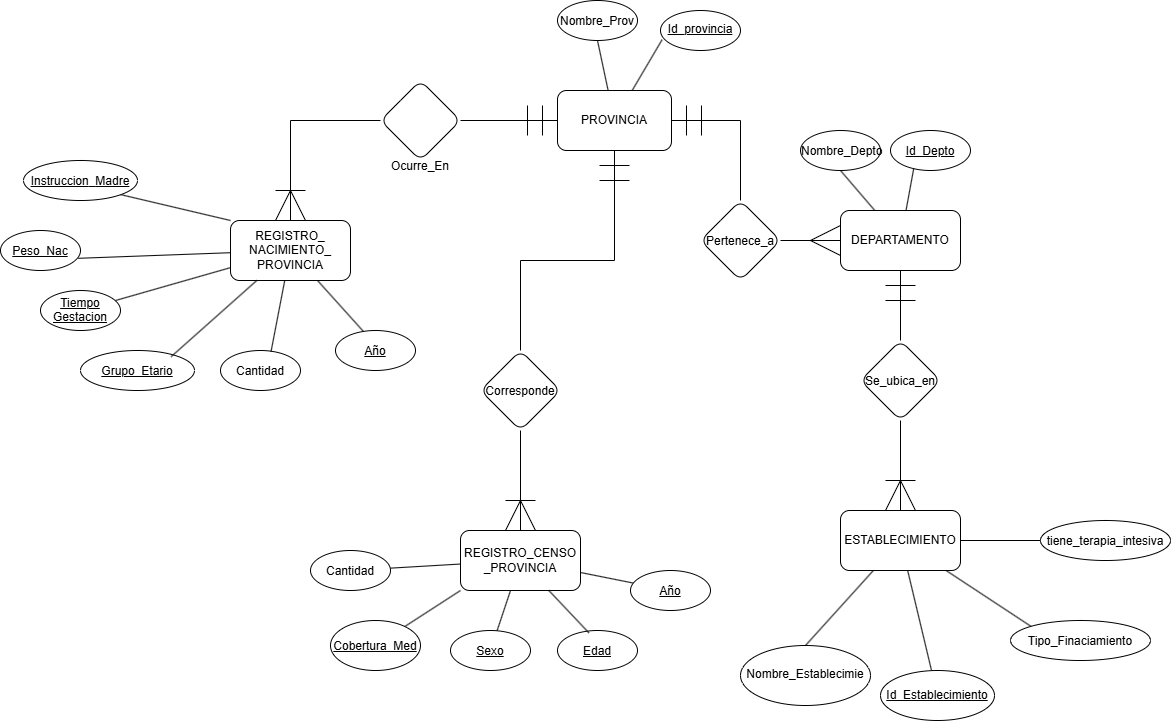

The diagram above was exported from draw.io. Its source (the exported page's mxGraphModel, read from the mxfile embedded in the PNG):
<mxGraphModel dx="2200" dy="1872" grid="1" gridSize="10" guides="1" tooltips="1" connect="1" arrows="1" fold="1" page="1" pageScale="1" pageWidth="827" pageHeight="1169" math="0" shadow="0">
  <root>
    <mxCell id="0" />
    <mxCell id="1" parent="0" />
    <mxCell id="cRuK7FcAwWwdZ1nZFIPk-1" edge="1" parent="1" source="cRuK7FcAwWwdZ1nZFIPk-5" style="edgeStyle=orthogonalEdgeStyle;rounded=0;orthogonalLoop=1;jettySize=auto;html=1;endArrow=none;endFill=0;startArrow=ERmandOne;startFill=0;startSize=28;" target="cRuK7FcAwWwdZ1nZFIPk-7" value="">
      <mxGeometry relative="1" as="geometry">
        <Array as="points">
          <mxPoint x="580" y="100" />
        </Array>
      </mxGeometry>
    </mxCell>
    <mxCell id="cRuK7FcAwWwdZ1nZFIPk-2" edge="1" parent="1" source="cRuK7FcAwWwdZ1nZFIPk-5" style="edgeStyle=orthogonalEdgeStyle;rounded=0;orthogonalLoop=1;jettySize=auto;html=1;endArrow=none;endFill=0;startArrow=ERmandOne;startFill=0;startSize=28;" target="cRuK7FcAwWwdZ1nZFIPk-19" value="">
      <mxGeometry relative="1" as="geometry" />
    </mxCell>
    <mxCell id="cRuK7FcAwWwdZ1nZFIPk-3" edge="1" parent="1" source="cRuK7FcAwWwdZ1nZFIPk-5" style="edgeStyle=orthogonalEdgeStyle;rounded=0;orthogonalLoop=1;jettySize=auto;html=1;endArrow=none;endFill=0;startArrow=ERmandOne;startFill=0;startSize=28;" target="cRuK7FcAwWwdZ1nZFIPk-25" value="">
      <mxGeometry relative="1" as="geometry" />
    </mxCell>
    <mxCell id="cRuK7FcAwWwdZ1nZFIPk-4" edge="1" parent="1" source="cRuK7FcAwWwdZ1nZFIPk-5" style="edgeStyle=none;rounded=0;orthogonalLoop=1;jettySize=auto;html=1;entryX=0.5;entryY=1;entryDx=0;entryDy=0;endArrow=none;endFill=0;" target="cRuK7FcAwWwdZ1nZFIPk-38">
      <mxGeometry relative="1" as="geometry" />
    </mxCell>
    <mxCell id="cRuK7FcAwWwdZ1nZFIPk-5" parent="1" style="rounded=1;whiteSpace=wrap;html=1;" value="PROVINCIA" vertex="1">
      <mxGeometry height="60" width="114" x="397" y="70" as="geometry" />
    </mxCell>
    <mxCell id="cRuK7FcAwWwdZ1nZFIPk-6" edge="1" parent="1" source="cRuK7FcAwWwdZ1nZFIPk-7" style="edgeStyle=orthogonalEdgeStyle;rounded=0;orthogonalLoop=1;jettySize=auto;html=1;endArrow=ERmany;endFill=0;endSize=28;" target="cRuK7FcAwWwdZ1nZFIPk-10" value="">
      <mxGeometry relative="1" as="geometry" />
    </mxCell>
    <mxCell id="cRuK7FcAwWwdZ1nZFIPk-7" parent="1" style="rhombus;whiteSpace=wrap;html=1;shapeInside=1;rounded=1;" value="Pertenece_a" vertex="1">
      <mxGeometry height="80" width="80" x="540" y="180" as="geometry" />
    </mxCell>
    <mxCell id="cRuK7FcAwWwdZ1nZFIPk-8" edge="1" parent="1" source="cRuK7FcAwWwdZ1nZFIPk-10" style="edgeStyle=orthogonalEdgeStyle;rounded=0;orthogonalLoop=1;jettySize=auto;html=1;endArrow=none;endFill=0;startArrow=ERmandOne;startFill=0;startSize=28;" target="cRuK7FcAwWwdZ1nZFIPk-12" value="">
      <mxGeometry relative="1" as="geometry" />
    </mxCell>
    <mxCell id="cRuK7FcAwWwdZ1nZFIPk-9" edge="1" parent="1" source="cRuK7FcAwWwdZ1nZFIPk-10" style="edgeStyle=none;rounded=0;orthogonalLoop=1;jettySize=auto;html=1;entryX=0.5;entryY=1;entryDx=0;entryDy=0;endArrow=none;endFill=0;" target="cRuK7FcAwWwdZ1nZFIPk-39">
      <mxGeometry relative="1" as="geometry" />
    </mxCell>
    <mxCell id="cRuK7FcAwWwdZ1nZFIPk-10" parent="1" style="whiteSpace=wrap;html=1;rounded=1;" value="DEPARTAMENTO" vertex="1">
      <mxGeometry height="60" width="120" x="680" y="190" as="geometry" />
    </mxCell>
    <mxCell id="cRuK7FcAwWwdZ1nZFIPk-11" edge="1" parent="1" source="cRuK7FcAwWwdZ1nZFIPk-12" style="edgeStyle=orthogonalEdgeStyle;rounded=0;orthogonalLoop=1;jettySize=auto;html=1;endArrow=ERoneToMany;endFill=0;endSize=28;" target="cRuK7FcAwWwdZ1nZFIPk-17" value="">
      <mxGeometry relative="1" as="geometry" />
    </mxCell>
    <mxCell id="cRuK7FcAwWwdZ1nZFIPk-12" parent="1" style="rhombus;whiteSpace=wrap;html=1;shapeInside=1;rounded=1;" value="Se_ubica_en&lt;div&gt;&lt;br/&gt;&lt;/div&gt;" vertex="1">
      <mxGeometry height="80" width="80" x="700" y="320" as="geometry" />
    </mxCell>
    <mxCell id="cRuK7FcAwWwdZ1nZFIPk-13" edge="1" parent="1" source="cRuK7FcAwWwdZ1nZFIPk-17" style="edgeStyle=none;rounded=0;orthogonalLoop=1;jettySize=auto;html=1;entryX=0.5;entryY=0;entryDx=0;entryDy=0;endArrow=none;endFill=0;" target="cRuK7FcAwWwdZ1nZFIPk-42">
      <mxGeometry relative="1" as="geometry" />
    </mxCell>
    <mxCell id="cRuK7FcAwWwdZ1nZFIPk-14" edge="1" parent="1" source="cRuK7FcAwWwdZ1nZFIPk-17" style="edgeStyle=none;rounded=0;orthogonalLoop=1;jettySize=auto;html=1;endArrow=none;endFill=0;" target="cRuK7FcAwWwdZ1nZFIPk-43">
      <mxGeometry relative="1" as="geometry" />
    </mxCell>
    <mxCell id="cRuK7FcAwWwdZ1nZFIPk-15" edge="1" parent="1" source="cRuK7FcAwWwdZ1nZFIPk-17" style="edgeStyle=none;rounded=0;orthogonalLoop=1;jettySize=auto;html=1;entryX=0;entryY=0;entryDx=0;entryDy=0;endArrow=none;endFill=0;" target="cRuK7FcAwWwdZ1nZFIPk-44">
      <mxGeometry relative="1" as="geometry" />
    </mxCell>
    <mxCell id="cRuK7FcAwWwdZ1nZFIPk-16" edge="1" parent="1" source="cRuK7FcAwWwdZ1nZFIPk-17" style="edgeStyle=none;rounded=0;orthogonalLoop=1;jettySize=auto;html=1;entryX=0;entryY=0.5;entryDx=0;entryDy=0;endArrow=none;endFill=0;" target="cRuK7FcAwWwdZ1nZFIPk-45">
      <mxGeometry relative="1" as="geometry" />
    </mxCell>
    <mxCell id="cRuK7FcAwWwdZ1nZFIPk-17" parent="1" style="whiteSpace=wrap;html=1;rounded=1;" value="ESTABLECIMIENTO" vertex="1">
      <mxGeometry height="60" width="120" x="680" y="490" as="geometry" />
    </mxCell>
    <mxCell id="cRuK7FcAwWwdZ1nZFIPk-18" edge="1" parent="1" source="cRuK7FcAwWwdZ1nZFIPk-19" style="edgeStyle=orthogonalEdgeStyle;rounded=0;orthogonalLoop=1;jettySize=auto;html=1;endArrow=ERoneToMany;endFill=0;endSize=28;" target="cRuK7FcAwWwdZ1nZFIPk-23" value="">
      <mxGeometry relative="1" as="geometry" />
    </mxCell>
    <mxCell id="cRuK7FcAwWwdZ1nZFIPk-19" parent="1" style="rhombus;whiteSpace=wrap;html=1;shapeInside=1;rounded=1;" value="Ocurre_En" vertex="1">
      <mxGeometry height="80" width="80" x="220" y="60" as="geometry" />
    </mxCell>
    <mxCell id="cRuK7FcAwWwdZ1nZFIPk-20" edge="1" parent="1" source="cRuK7FcAwWwdZ1nZFIPk-23" style="edgeStyle=none;rounded=0;orthogonalLoop=1;jettySize=auto;html=1;entryX=0.363;entryY=0.055;entryDx=0;entryDy=0;entryPerimeter=0;endArrow=none;endFill=0;" target="cRuK7FcAwWwdZ1nZFIPk-46">
      <mxGeometry relative="1" as="geometry" />
    </mxCell>
    <mxCell id="cRuK7FcAwWwdZ1nZFIPk-21" edge="1" parent="1" source="cRuK7FcAwWwdZ1nZFIPk-23" style="edgeStyle=none;rounded=0;orthogonalLoop=1;jettySize=auto;html=1;endArrow=none;endFill=0;" target="cRuK7FcAwWwdZ1nZFIPk-51">
      <mxGeometry relative="1" as="geometry" />
    </mxCell>
    <mxCell id="cRuK7FcAwWwdZ1nZFIPk-22" edge="1" parent="1" source="cRuK7FcAwWwdZ1nZFIPk-23" style="edgeStyle=none;rounded=0;orthogonalLoop=1;jettySize=auto;html=1;exitX=0;exitY=0;exitDx=0;exitDy=0;entryX=1;entryY=1;entryDx=0;entryDy=0;endArrow=none;endFill=0;" target="cRuK7FcAwWwdZ1nZFIPk-54">
      <mxGeometry relative="1" as="geometry" />
    </mxCell>
    <mxCell id="cRuK7FcAwWwdZ1nZFIPk-23" parent="1" style="whiteSpace=wrap;html=1;rounded=1;" value="REGISTRO_&lt;div&gt;NACIMIENTO_&lt;br&gt;PROVINCIA&lt;/div&gt;" vertex="1">
      <mxGeometry height="60" width="120" x="70" y="200" as="geometry" />
    </mxCell>
    <mxCell id="cRuK7FcAwWwdZ1nZFIPk-25" parent="1" style="rhombus;whiteSpace=wrap;html=1;shapeInside=1;rounded=1;" value="Corresponde&lt;br&gt;&lt;br&gt;&lt;div&gt;&lt;br/&gt;&lt;/div&gt;" vertex="1">
      <mxGeometry height="80" width="80" x="320" y="330" as="geometry" />
    </mxCell>
    <mxCell id="cRuK7FcAwWwdZ1nZFIPk-26" edge="1" parent="1" source="cRuK7FcAwWwdZ1nZFIPk-30" style="edgeStyle=none;rounded=0;orthogonalLoop=1;jettySize=auto;html=1;endArrow=none;endFill=0;" target="cRuK7FcAwWwdZ1nZFIPk-31">
      <mxGeometry relative="1" as="geometry" />
    </mxCell>
    <mxCell id="cRuK7FcAwWwdZ1nZFIPk-27" edge="1" parent="1" source="cRuK7FcAwWwdZ1nZFIPk-30" style="edgeStyle=none;rounded=0;orthogonalLoop=1;jettySize=auto;html=1;exitX=0;exitY=1;exitDx=0;exitDy=0;endArrow=none;endFill=0;" target="cRuK7FcAwWwdZ1nZFIPk-32">
      <mxGeometry relative="1" as="geometry" />
    </mxCell>
    <mxCell id="cRuK7FcAwWwdZ1nZFIPk-28" edge="1" parent="1" source="cRuK7FcAwWwdZ1nZFIPk-30" style="edgeStyle=none;rounded=0;orthogonalLoop=1;jettySize=auto;html=1;endArrow=none;endFill=0;" target="cRuK7FcAwWwdZ1nZFIPk-33">
      <mxGeometry relative="1" as="geometry" />
    </mxCell>
    <mxCell id="cRuK7FcAwWwdZ1nZFIPk-29" edge="1" parent="1" source="cRuK7FcAwWwdZ1nZFIPk-30" style="edgeStyle=none;rounded=0;orthogonalLoop=1;jettySize=auto;html=1;endArrow=none;endFill=0;">
      <mxGeometry relative="1" as="geometry">
        <mxPoint x="472.86" y="562.57" as="targetPoint" />
      </mxGeometry>
    </mxCell>
    <mxCell id="cRuK7FcAwWwdZ1nZFIPk-79" edge="1" parent="1" style="edgeStyle=orthogonalEdgeStyle;rounded=0;orthogonalLoop=1;jettySize=auto;html=1;endArrow=none;endFill=0;startArrow=ERoneToMany;startFill=0;startSize=28;" target="cRuK7FcAwWwdZ1nZFIPk-25" value="">
      <mxGeometry relative="1" as="geometry">
        <mxPoint x="360" y="510" as="sourcePoint" />
      </mxGeometry>
    </mxCell>
    <mxCell id="cRuK7FcAwWwdZ1nZFIPk-30" parent="1" style="whiteSpace=wrap;html=1;rounded=1;" value="REGISTRO_CENSO&lt;div&gt;_PROVINCIA&lt;/div&gt;" vertex="1">
      <mxGeometry height="60" width="120" x="300" y="510" as="geometry" />
    </mxCell>
    <mxCell id="cRuK7FcAwWwdZ1nZFIPk-31" parent="1" style="ellipse;whiteSpace=wrap;html=1;shapeInside=1;" value="Cantidad" vertex="1">
      <mxGeometry height="40" width="80" x="150" y="530" as="geometry" />
    </mxCell>
    <mxCell id="cRuK7FcAwWwdZ1nZFIPk-32" parent="1" style="ellipse;whiteSpace=wrap;html=1;shapeInside=1;" value="&lt;u&gt;Cobertura_Med&lt;/u&gt;" vertex="1">
      <mxGeometry height="50" width="90" x="170" y="600" as="geometry" />
    </mxCell>
    <mxCell id="cRuK7FcAwWwdZ1nZFIPk-33" parent="1" style="ellipse;whiteSpace=wrap;html=1;shapeInside=1;" value="&lt;u&gt;Sexo&lt;/u&gt;" vertex="1">
      <mxGeometry height="40" width="80" x="290" y="610" as="geometry" />
    </mxCell>
    <mxCell id="cRuK7FcAwWwdZ1nZFIPk-34" parent="1" style="ellipse;whiteSpace=wrap;html=1;shapeInside=1;" value="&lt;u&gt;Edad&lt;/u&gt;" vertex="1">
      <mxGeometry height="40" width="80" x="397" y="610" as="geometry" />
    </mxCell>
    <mxCell id="cRuK7FcAwWwdZ1nZFIPk-35" edge="1" parent="1" source="cRuK7FcAwWwdZ1nZFIPk-30" style="edgeStyle=none;rounded=0;orthogonalLoop=1;jettySize=auto;html=1;entryX=0.393;entryY=0.06;entryDx=0;entryDy=0;entryPerimeter=0;endArrow=none;endFill=0;" target="cRuK7FcAwWwdZ1nZFIPk-34">
      <mxGeometry relative="1" as="geometry" />
    </mxCell>
    <mxCell id="cRuK7FcAwWwdZ1nZFIPk-36" parent="1" style="ellipse;whiteSpace=wrap;html=1;shapeInside=1;" value="&lt;u&gt;Id_provincia&lt;/u&gt;" vertex="1">
      <mxGeometry height="40" width="80" x="500" y="-10" as="geometry" />
    </mxCell>
    <mxCell id="cRuK7FcAwWwdZ1nZFIPk-37" edge="1" parent="1" source="cRuK7FcAwWwdZ1nZFIPk-5" style="edgeStyle=none;rounded=0;orthogonalLoop=1;jettySize=auto;html=1;entryX=0.02;entryY=0.73;entryDx=0;entryDy=0;entryPerimeter=0;endArrow=none;endFill=0;" target="cRuK7FcAwWwdZ1nZFIPk-36">
      <mxGeometry relative="1" as="geometry" />
    </mxCell>
    <mxCell id="cRuK7FcAwWwdZ1nZFIPk-38" parent="1" style="ellipse;whiteSpace=wrap;html=1;shapeInside=1;" value="Nombre_Prov" vertex="1">
      <mxGeometry height="40" width="80" x="397" y="-20" as="geometry" />
    </mxCell>
    <mxCell id="cRuK7FcAwWwdZ1nZFIPk-39" parent="1" style="ellipse;whiteSpace=wrap;html=1;shapeInside=1;" value="Nombre_Depto" vertex="1">
      <mxGeometry height="40" width="80" x="640" y="110" as="geometry" />
    </mxCell>
    <mxCell id="cRuK7FcAwWwdZ1nZFIPk-40" parent="1" style="ellipse;whiteSpace=wrap;html=1;shapeInside=1;" value="&lt;u&gt;Id_Depto&lt;/u&gt;" vertex="1">
      <mxGeometry height="40" width="80" x="730" y="110" as="geometry" />
    </mxCell>
    <mxCell id="cRuK7FcAwWwdZ1nZFIPk-41" edge="1" parent="1" source="cRuK7FcAwWwdZ1nZFIPk-10" style="edgeStyle=none;rounded=0;orthogonalLoop=1;jettySize=auto;html=1;entryX=0.29;entryY=0.955;entryDx=0;entryDy=0;entryPerimeter=0;endArrow=none;endFill=0;" target="cRuK7FcAwWwdZ1nZFIPk-40">
      <mxGeometry relative="1" as="geometry" />
    </mxCell>
    <mxCell id="cRuK7FcAwWwdZ1nZFIPk-42" parent="1" style="ellipse;whiteSpace=wrap;html=1;shapeInside=1;" value="Nombre_Establecimie&lt;br&gt;&lt;div&gt;&lt;br&gt;&lt;/div&gt;" vertex="1">
      <mxGeometry height="60" width="130" x="580" y="625" as="geometry" />
    </mxCell>
    <mxCell id="cRuK7FcAwWwdZ1nZFIPk-43" parent="1" style="ellipse;whiteSpace=wrap;html=1;shapeInside=1;" value="&lt;u&gt;Id_Establecimiento&lt;/u&gt;&lt;div&gt;&lt;br&gt;&lt;/div&gt;" vertex="1">
      <mxGeometry height="50" width="114" x="720" y="650" as="geometry" />
    </mxCell>
    <mxCell id="cRuK7FcAwWwdZ1nZFIPk-44" parent="1" style="ellipse;whiteSpace=wrap;html=1;shapeInside=1;" value="Tipo_Finaciamiento" vertex="1">
      <mxGeometry height="40" width="140" x="850" y="600" as="geometry" />
    </mxCell>
    <mxCell id="cRuK7FcAwWwdZ1nZFIPk-45" parent="1" style="ellipse;whiteSpace=wrap;html=1;shapeInside=1;" value="tiene_terapia_intesiva" vertex="1">
      <mxGeometry height="40" width="130" x="880" y="500" as="geometry" />
    </mxCell>
    <mxCell id="cRuK7FcAwWwdZ1nZFIPk-46" parent="1" style="ellipse;whiteSpace=wrap;html=1;shapeInside=1;" value="&lt;u&gt;Año&lt;/u&gt;" vertex="1">
      <mxGeometry height="40" width="80" x="175" y="310" as="geometry" />
    </mxCell>
    <mxCell id="cRuK7FcAwWwdZ1nZFIPk-47" parent="1" style="ellipse;whiteSpace=wrap;html=1;shapeInside=1;" value="Cantidad" vertex="1">
      <mxGeometry height="40" width="80" x="60" y="330" as="geometry" />
    </mxCell>
    <mxCell id="cRuK7FcAwWwdZ1nZFIPk-48" edge="1" parent="1" source="cRuK7FcAwWwdZ1nZFIPk-23" style="edgeStyle=none;rounded=0;orthogonalLoop=1;jettySize=auto;html=1;entryX=0.632;entryY=0.025;entryDx=0;entryDy=0;entryPerimeter=0;endArrow=none;endFill=0;" target="cRuK7FcAwWwdZ1nZFIPk-47">
      <mxGeometry relative="1" as="geometry" />
    </mxCell>
    <mxCell id="cRuK7FcAwWwdZ1nZFIPk-49" parent="1" style="ellipse;whiteSpace=wrap;html=1;shapeInside=1;" value="&lt;u&gt;Grupo_Etario&lt;/u&gt;&lt;u&gt;&lt;br&gt;&lt;/u&gt;" vertex="1">
      <mxGeometry height="40" width="114" x="-80" y="330" as="geometry" />
    </mxCell>
    <mxCell id="cRuK7FcAwWwdZ1nZFIPk-50" edge="1" parent="1" source="cRuK7FcAwWwdZ1nZFIPk-23" style="edgeStyle=none;rounded=0;orthogonalLoop=1;jettySize=auto;html=1;entryX=0.795;entryY=0.155;entryDx=0;entryDy=0;entryPerimeter=0;endArrow=none;endFill=0;" target="cRuK7FcAwWwdZ1nZFIPk-49">
      <mxGeometry relative="1" as="geometry" />
    </mxCell>
    <mxCell id="cRuK7FcAwWwdZ1nZFIPk-51" parent="1" style="ellipse;whiteSpace=wrap;html=1;shapeInside=1;" value="&lt;u&gt;Tiempo Gestacion&lt;/u&gt;" vertex="1">
      <mxGeometry height="40" width="80" x="-120" y="270" as="geometry" />
    </mxCell>
    <mxCell id="cRuK7FcAwWwdZ1nZFIPk-52" parent="1" style="ellipse;whiteSpace=wrap;html=1;shapeInside=1;" value="&lt;div&gt;&lt;u&gt;Peso_Nac&lt;/u&gt;&lt;/div&gt;" vertex="1">
      <mxGeometry height="40" width="80" x="-160" y="210" as="geometry" />
    </mxCell>
    <mxCell id="cRuK7FcAwWwdZ1nZFIPk-53" edge="1" parent="1" source="cRuK7FcAwWwdZ1nZFIPk-23" style="edgeStyle=none;rounded=0;orthogonalLoop=1;jettySize=auto;html=1;entryX=0.972;entryY=0.695;entryDx=0;entryDy=0;entryPerimeter=0;endArrow=none;endFill=0;" target="cRuK7FcAwWwdZ1nZFIPk-52">
      <mxGeometry relative="1" as="geometry" />
    </mxCell>
    <mxCell id="cRuK7FcAwWwdZ1nZFIPk-54" parent="1" style="ellipse;whiteSpace=wrap;html=1;shapeInside=1;" value="&lt;u&gt;Instruccion&lt;/u&gt;_&lt;u&gt;Madre&lt;/u&gt;" vertex="1">
      <mxGeometry height="40" width="114" x="-137" y="140" as="geometry" />
    </mxCell>
    <mxCell id="cRuK7FcAwWwdZ1nZFIPk-55" parent="1" style="ellipse;whiteSpace=wrap;html=1;shapeInside=1;" value="&lt;u&gt;Año&lt;/u&gt;" vertex="1">
      <mxGeometry height="40" width="80" x="470" y="550" as="geometry" />
    </mxCell>
  </root>
</mxGraphModel>